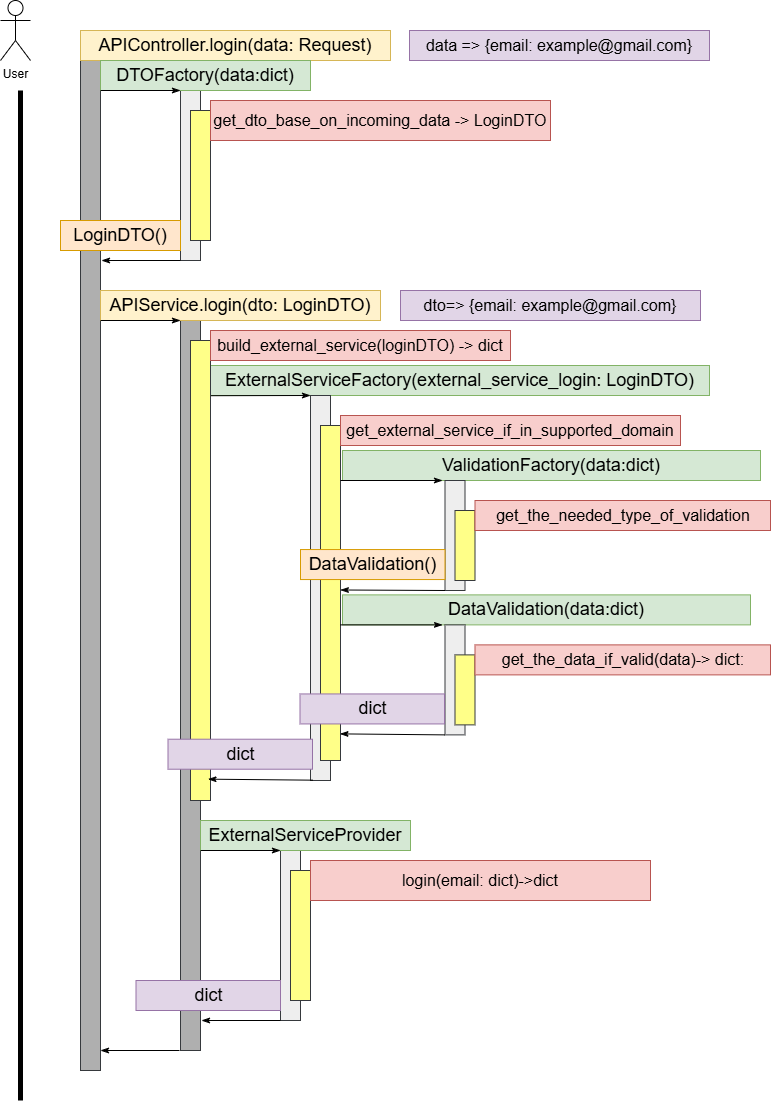

The diagram above was exported from draw.io. Its source (the exported page's mxGraphModel, read from the mxfile embedded in the PNG):
<mxGraphModel dx="2100" dy="1114" grid="1" gridSize="10" guides="1" tooltips="1" connect="1" arrows="1" fold="1" page="1" pageScale="1" pageWidth="827" pageHeight="1169" math="0" shadow="0">
  <root>
    <mxCell id="0" />
    <mxCell id="1" parent="0" />
    <mxCell id="BVX1cWCntM5CfbfvmW4t-6" value="ExternalServiceFactory(external_service_login: LoginDTO)" style="text;html=1;align=center;verticalAlign=middle;whiteSpace=wrap;rounded=0;fontSize=18;fillColor=#d5e8d4;strokeColor=#82b366;" parent="1" vertex="1">
      <mxGeometry x="250" y="385" width="499" height="30" as="geometry" />
    </mxCell>
    <mxCell id="3e83TXeyQENi1yG6ixCn-1" value="" style="rounded=0;whiteSpace=wrap;html=1;fillColor=#AFAFAF;strokeColor=#36393d;" parent="1" vertex="1">
      <mxGeometry x="120" y="80" width="20" height="1010" as="geometry" />
    </mxCell>
    <mxCell id="3e83TXeyQENi1yG6ixCn-2" value="User" style="shape=umlActor;verticalLabelPosition=bottom;verticalAlign=top;html=1;outlineConnect=0;" parent="1" vertex="1">
      <mxGeometry x="40" y="20" width="30" height="60" as="geometry" />
    </mxCell>
    <mxCell id="3e83TXeyQENi1yG6ixCn-4" value="APIController.login(data: Request)" style="text;html=1;align=center;verticalAlign=middle;whiteSpace=wrap;rounded=0;fontSize=18;fillColor=#fff2cc;strokeColor=#d6b656;" parent="1" vertex="1">
      <mxGeometry x="120" y="50" width="310" height="30" as="geometry" />
    </mxCell>
    <mxCell id="3e83TXeyQENi1yG6ixCn-5" value="data =&amp;gt; {email: example@gmail.com}" style="text;html=1;align=center;verticalAlign=middle;whiteSpace=wrap;rounded=0;fontSize=16;fillColor=#e1d5e7;strokeColor=#9673a6;" parent="1" vertex="1">
      <mxGeometry x="449" y="50" width="300" height="30" as="geometry" />
    </mxCell>
    <mxCell id="3e83TXeyQENi1yG6ixCn-6" value="" style="rounded=0;whiteSpace=wrap;html=1;fillColor=#eeeeee;strokeColor=#36393d;" parent="1" vertex="1">
      <mxGeometry x="220" y="110" width="20" height="170" as="geometry" />
    </mxCell>
    <mxCell id="3e83TXeyQENi1yG6ixCn-9" value="DTOFactory(data:dict)" style="text;html=1;align=center;verticalAlign=middle;whiteSpace=wrap;rounded=0;fontSize=18;fillColor=#d5e8d4;strokeColor=#82b366;" parent="1" vertex="1">
      <mxGeometry x="140" y="80" width="210" height="30" as="geometry" />
    </mxCell>
    <mxCell id="3e83TXeyQENi1yG6ixCn-10" value="" style="rounded=0;whiteSpace=wrap;html=1;fillColor=#ffff88;strokeColor=#36393d;" parent="1" vertex="1">
      <mxGeometry x="230" y="130" width="20" height="130" as="geometry" />
    </mxCell>
    <mxCell id="3e83TXeyQENi1yG6ixCn-12" value="get_dto_base_on_incoming_data -&amp;gt; LoginDTO" style="text;html=1;align=center;verticalAlign=middle;whiteSpace=wrap;rounded=0;fontSize=16;fillColor=#f8cecc;strokeColor=#b85450;" parent="1" vertex="1">
      <mxGeometry x="250" y="120" width="340" height="40" as="geometry" />
    </mxCell>
    <mxCell id="3e83TXeyQENi1yG6ixCn-13" value="" style="endArrow=none;html=1;rounded=0;exitX=1.036;exitY=0.078;exitDx=0;exitDy=0;exitPerimeter=0;entryX=-0.023;entryY=0.058;entryDx=0;entryDy=0;entryPerimeter=0;startFill=1;startArrow=classicThin;" parent="1" edge="1">
      <mxGeometry width="50" height="50" relative="1" as="geometry">
        <mxPoint x="141" y="280" as="sourcePoint" />
        <mxPoint x="220" y="280" as="targetPoint" />
      </mxGeometry>
    </mxCell>
    <mxCell id="3e83TXeyQENi1yG6ixCn-14" value="LoginDTO()" style="text;html=1;align=center;verticalAlign=middle;whiteSpace=wrap;rounded=0;fontSize=18;fillColor=#ffe6cc;strokeColor=#d79b00;" parent="1" vertex="1">
      <mxGeometry x="100" y="240" width="120" height="30" as="geometry" />
    </mxCell>
    <mxCell id="3e83TXeyQENi1yG6ixCn-15" value="" style="endArrow=classicThin;html=1;rounded=0;exitX=0;exitY=1;exitDx=0;exitDy=0;entryX=-0.023;entryY=0.058;entryDx=0;entryDy=0;entryPerimeter=0;startFill=0;startArrow=none;endFill=1;" parent="1" source="3e83TXeyQENi1yG6ixCn-9" edge="1">
      <mxGeometry width="50" height="50" relative="1" as="geometry">
        <mxPoint x="141" y="110" as="sourcePoint" />
        <mxPoint x="220" y="110" as="targetPoint" />
      </mxGeometry>
    </mxCell>
    <mxCell id="3e83TXeyQENi1yG6ixCn-16" value="" style="rounded=0;whiteSpace=wrap;html=1;fillColor=#AFAFAF;strokeColor=#36393d;" parent="1" vertex="1">
      <mxGeometry x="220" y="340" width="20" height="730" as="geometry" />
    </mxCell>
    <mxCell id="3e83TXeyQENi1yG6ixCn-17" value="" style="endArrow=none;html=1;rounded=0;strokeWidth=5;" parent="1" edge="1">
      <mxGeometry width="50" height="50" relative="1" as="geometry">
        <mxPoint x="60" y="1120" as="sourcePoint" />
        <mxPoint x="60" y="110" as="targetPoint" />
      </mxGeometry>
    </mxCell>
    <mxCell id="3e83TXeyQENi1yG6ixCn-18" value="" style="endArrow=none;html=1;rounded=0;exitX=1.036;exitY=0.078;exitDx=0;exitDy=0;exitPerimeter=0;entryX=-0.023;entryY=0.058;entryDx=0;entryDy=0;entryPerimeter=0;startFill=1;startArrow=classicThin;" parent="1" edge="1">
      <mxGeometry width="50" height="50" relative="1" as="geometry">
        <mxPoint x="140" y="1070" as="sourcePoint" />
        <mxPoint x="219" y="1070" as="targetPoint" />
      </mxGeometry>
    </mxCell>
    <mxCell id="3e83TXeyQENi1yG6ixCn-19" value="APIService.login(dto: LoginDTO)" style="text;html=1;align=center;verticalAlign=middle;whiteSpace=wrap;rounded=0;fontSize=18;fillColor=#fff2cc;strokeColor=#d6b656;" parent="1" vertex="1">
      <mxGeometry x="140" y="310" width="280" height="30" as="geometry" />
    </mxCell>
    <mxCell id="3e83TXeyQENi1yG6ixCn-20" value="" style="endArrow=classicThin;html=1;rounded=0;exitX=0;exitY=1;exitDx=0;exitDy=0;startFill=0;startArrow=none;endFill=1;" parent="1" source="3e83TXeyQENi1yG6ixCn-19" edge="1">
      <mxGeometry width="50" height="50" relative="1" as="geometry">
        <mxPoint x="141" y="338.46000000000004" as="sourcePoint" />
        <mxPoint x="220" y="340" as="targetPoint" />
      </mxGeometry>
    </mxCell>
    <mxCell id="BVX1cWCntM5CfbfvmW4t-1" value="dto=&amp;gt; {email: example@gmail.com}" style="text;html=1;align=center;verticalAlign=middle;whiteSpace=wrap;rounded=0;fontSize=16;fillColor=#e1d5e7;strokeColor=#9673a6;" parent="1" vertex="1">
      <mxGeometry x="440" y="310" width="300" height="30" as="geometry" />
    </mxCell>
    <mxCell id="BVX1cWCntM5CfbfvmW4t-2" value="" style="rounded=0;whiteSpace=wrap;html=1;fillColor=#ffff88;strokeColor=#36393d;" parent="1" vertex="1">
      <mxGeometry x="230" y="360" width="20" height="460" as="geometry" />
    </mxCell>
    <mxCell id="BVX1cWCntM5CfbfvmW4t-3" value="build_external_service(loginDTO) -&amp;gt; dict" style="text;html=1;align=center;verticalAlign=middle;whiteSpace=wrap;rounded=0;fontSize=16;fillColor=#f8cecc;strokeColor=#b85450;" parent="1" vertex="1">
      <mxGeometry x="250" y="350" width="300" height="30" as="geometry" />
    </mxCell>
    <mxCell id="BVX1cWCntM5CfbfvmW4t-4" value="" style="rounded=0;whiteSpace=wrap;html=1;fillColor=#eeeeee;strokeColor=#36393d;" parent="1" vertex="1">
      <mxGeometry x="350" y="415" width="20" height="385" as="geometry" />
    </mxCell>
    <mxCell id="BVX1cWCntM5CfbfvmW4t-5" value="" style="endArrow=classicThin;html=1;rounded=0;exitX=1.022;exitY=0.12;exitDx=0;exitDy=0;startFill=0;startArrow=none;endFill=1;exitPerimeter=0;" parent="1" source="BVX1cWCntM5CfbfvmW4t-2" edge="1">
      <mxGeometry width="50" height="50" relative="1" as="geometry">
        <mxPoint x="270" y="415" as="sourcePoint" />
        <mxPoint x="350" y="415" as="targetPoint" />
      </mxGeometry>
    </mxCell>
    <mxCell id="BVX1cWCntM5CfbfvmW4t-8" value="" style="rounded=0;whiteSpace=wrap;html=1;fillColor=#ffff88;strokeColor=#36393d;" parent="1" vertex="1">
      <mxGeometry x="360" y="445" width="20" height="335" as="geometry" />
    </mxCell>
    <mxCell id="BVX1cWCntM5CfbfvmW4t-10" value="get_external_service_if_in_supported_domain" style="text;html=1;align=center;verticalAlign=middle;whiteSpace=wrap;rounded=0;fontSize=16;fillColor=#f8cecc;strokeColor=#b85450;" parent="1" vertex="1">
      <mxGeometry x="380" y="435" width="340" height="30" as="geometry" />
    </mxCell>
    <mxCell id="BVX1cWCntM5CfbfvmW4t-11" value="ValidationFactory(data:dict)" style="text;html=1;align=center;verticalAlign=middle;whiteSpace=wrap;rounded=0;fontSize=18;fillColor=#d5e8d4;strokeColor=#82b366;" parent="1" vertex="1">
      <mxGeometry x="382" y="470" width="418" height="30" as="geometry" />
    </mxCell>
    <mxCell id="BVX1cWCntM5CfbfvmW4t-12" value="" style="endArrow=classicThin;html=1;rounded=0;exitX=0.921;exitY=0.153;exitDx=0;exitDy=0;startFill=0;startArrow=none;endFill=1;exitPerimeter=0;" parent="1" edge="1">
      <mxGeometry width="50" height="50" relative="1" as="geometry">
        <mxPoint x="380" y="500" as="sourcePoint" />
        <mxPoint x="482" y="500" as="targetPoint" />
      </mxGeometry>
    </mxCell>
    <mxCell id="BVX1cWCntM5CfbfvmW4t-13" value="" style="rounded=0;whiteSpace=wrap;html=1;fillColor=#eeeeee;strokeColor=#36393d;" parent="1" vertex="1">
      <mxGeometry x="484.5" y="500" width="20" height="110" as="geometry" />
    </mxCell>
    <mxCell id="BVX1cWCntM5CfbfvmW4t-14" value="" style="rounded=0;whiteSpace=wrap;html=1;fillColor=#ffff88;strokeColor=#36393d;" parent="1" vertex="1">
      <mxGeometry x="494.5" y="530" width="20" height="70" as="geometry" />
    </mxCell>
    <mxCell id="BVX1cWCntM5CfbfvmW4t-15" value="get_the_needed_type_of_validation" style="text;html=1;align=center;verticalAlign=middle;whiteSpace=wrap;rounded=0;fontSize=16;fillColor=#f8cecc;strokeColor=#b85450;" parent="1" vertex="1">
      <mxGeometry x="514.5" y="520" width="295.5" height="30" as="geometry" />
    </mxCell>
    <mxCell id="BVX1cWCntM5CfbfvmW4t-17" value="" style="endArrow=none;html=1;rounded=0;exitX=0.995;exitY=0.491;exitDx=0;exitDy=0;exitPerimeter=0;entryX=0;entryY=1;entryDx=0;entryDy=0;startFill=1;startArrow=classicThin;" parent="1" source="BVX1cWCntM5CfbfvmW4t-8" target="BVX1cWCntM5CfbfvmW4t-13" edge="1">
      <mxGeometry width="50" height="50" relative="1" as="geometry">
        <mxPoint x="380" y="609.05" as="sourcePoint" />
        <mxPoint x="459" y="609.05" as="targetPoint" />
      </mxGeometry>
    </mxCell>
    <mxCell id="BVX1cWCntM5CfbfvmW4t-18" value="DataValidation()" style="text;html=1;align=center;verticalAlign=middle;whiteSpace=wrap;rounded=0;fontSize=18;fillColor=#ffe6cc;strokeColor=#d79b00;" parent="1" vertex="1">
      <mxGeometry x="340" y="569.05" width="144.5" height="30" as="geometry" />
    </mxCell>
    <mxCell id="BVX1cWCntM5CfbfvmW4t-19" value="DataValidation(data:dict)" style="text;html=1;align=center;verticalAlign=middle;whiteSpace=wrap;rounded=0;fontSize=18;fillColor=#d5e8d4;strokeColor=#82b366;" parent="1" vertex="1">
      <mxGeometry x="382" y="614.38" width="408" height="30" as="geometry" />
    </mxCell>
    <mxCell id="BVX1cWCntM5CfbfvmW4t-20" value="" style="endArrow=classicThin;html=1;rounded=0;exitX=0.921;exitY=0.153;exitDx=0;exitDy=0;startFill=0;startArrow=none;endFill=1;exitPerimeter=0;" parent="1" edge="1">
      <mxGeometry width="50" height="50" relative="1" as="geometry">
        <mxPoint x="380" y="644.38" as="sourcePoint" />
        <mxPoint x="482" y="644.38" as="targetPoint" />
      </mxGeometry>
    </mxCell>
    <mxCell id="BVX1cWCntM5CfbfvmW4t-21" value="" style="rounded=0;whiteSpace=wrap;html=1;fillColor=#eeeeee;strokeColor=#36393d;" parent="1" vertex="1">
      <mxGeometry x="484.5" y="644.38" width="20" height="110" as="geometry" />
    </mxCell>
    <mxCell id="BVX1cWCntM5CfbfvmW4t-22" value="" style="rounded=0;whiteSpace=wrap;html=1;fillColor=#ffff88;strokeColor=#36393d;" parent="1" vertex="1">
      <mxGeometry x="494.5" y="674.38" width="20" height="70" as="geometry" />
    </mxCell>
    <mxCell id="BVX1cWCntM5CfbfvmW4t-23" value="get_the_data_if_valid(data)-&amp;gt; dict:" style="text;html=1;align=center;verticalAlign=middle;whiteSpace=wrap;rounded=0;fontSize=16;fillColor=#f8cecc;strokeColor=#b85450;" parent="1" vertex="1">
      <mxGeometry x="514.5" y="664.38" width="295.5" height="30" as="geometry" />
    </mxCell>
    <mxCell id="BVX1cWCntM5CfbfvmW4t-24" value="" style="endArrow=none;html=1;rounded=0;exitX=0.995;exitY=0.491;exitDx=0;exitDy=0;exitPerimeter=0;entryX=0;entryY=1;entryDx=0;entryDy=0;startFill=1;startArrow=classicThin;" parent="1" edge="1">
      <mxGeometry width="50" height="50" relative="1" as="geometry">
        <mxPoint x="379.5" y="753.38" as="sourcePoint" />
        <mxPoint x="484.5" y="754.38" as="targetPoint" />
      </mxGeometry>
    </mxCell>
    <mxCell id="BVX1cWCntM5CfbfvmW4t-25" value="dict" style="text;html=1;align=center;verticalAlign=middle;whiteSpace=wrap;rounded=0;fontSize=18;fillColor=#e1d5e7;strokeColor=#9673a6;" parent="1" vertex="1">
      <mxGeometry x="339.5" y="713.43" width="144.5" height="30" as="geometry" />
    </mxCell>
    <mxCell id="BVX1cWCntM5CfbfvmW4t-26" value="" style="endArrow=none;html=1;rounded=0;exitX=0.995;exitY=0.491;exitDx=0;exitDy=0;exitPerimeter=0;entryX=0;entryY=1;entryDx=0;entryDy=0;startFill=1;startArrow=classicThin;" parent="1" edge="1">
      <mxGeometry width="50" height="50" relative="1" as="geometry">
        <mxPoint x="247.5" y="798.67" as="sourcePoint" />
        <mxPoint x="352.5" y="799.67" as="targetPoint" />
      </mxGeometry>
    </mxCell>
    <mxCell id="BVX1cWCntM5CfbfvmW4t-27" value="dict" style="text;html=1;align=center;verticalAlign=middle;whiteSpace=wrap;rounded=0;fontSize=18;fillColor=#e1d5e7;strokeColor=#9673a6;" parent="1" vertex="1">
      <mxGeometry x="207.5" y="758.7199999999999" width="144.5" height="30" as="geometry" />
    </mxCell>
    <mxCell id="BVX1cWCntM5CfbfvmW4t-28" value="" style="rounded=0;whiteSpace=wrap;html=1;fillColor=#eeeeee;strokeColor=#36393d;" parent="1" vertex="1">
      <mxGeometry x="320" y="870" width="20" height="170" as="geometry" />
    </mxCell>
    <mxCell id="BVX1cWCntM5CfbfvmW4t-29" value="ExternalServiceProvider" style="text;html=1;align=center;verticalAlign=middle;whiteSpace=wrap;rounded=0;fontSize=18;fillColor=#d5e8d4;strokeColor=#82b366;" parent="1" vertex="1">
      <mxGeometry x="240" y="840" width="210" height="30" as="geometry" />
    </mxCell>
    <mxCell id="BVX1cWCntM5CfbfvmW4t-30" value="" style="rounded=0;whiteSpace=wrap;html=1;fillColor=#ffff88;strokeColor=#36393d;" parent="1" vertex="1">
      <mxGeometry x="330" y="890" width="20" height="130" as="geometry" />
    </mxCell>
    <mxCell id="BVX1cWCntM5CfbfvmW4t-31" value="login(email: dict)-&amp;gt;dict" style="text;html=1;align=center;verticalAlign=middle;whiteSpace=wrap;rounded=0;fontSize=16;fillColor=#f8cecc;strokeColor=#b85450;" parent="1" vertex="1">
      <mxGeometry x="350" y="880" width="340" height="40" as="geometry" />
    </mxCell>
    <mxCell id="BVX1cWCntM5CfbfvmW4t-32" value="" style="endArrow=none;html=1;rounded=0;exitX=1.036;exitY=0.078;exitDx=0;exitDy=0;exitPerimeter=0;entryX=-0.023;entryY=0.058;entryDx=0;entryDy=0;entryPerimeter=0;startFill=1;startArrow=classicThin;" parent="1" edge="1">
      <mxGeometry width="50" height="50" relative="1" as="geometry">
        <mxPoint x="241" y="1040" as="sourcePoint" />
        <mxPoint x="320" y="1040" as="targetPoint" />
      </mxGeometry>
    </mxCell>
    <mxCell id="BVX1cWCntM5CfbfvmW4t-34" value="" style="endArrow=classicThin;html=1;rounded=0;exitX=0;exitY=1;exitDx=0;exitDy=0;entryX=-0.023;entryY=0.058;entryDx=0;entryDy=0;entryPerimeter=0;startFill=0;startArrow=none;endFill=1;" parent="1" source="BVX1cWCntM5CfbfvmW4t-29" edge="1">
      <mxGeometry width="50" height="50" relative="1" as="geometry">
        <mxPoint x="241" y="870" as="sourcePoint" />
        <mxPoint x="320" y="870" as="targetPoint" />
      </mxGeometry>
    </mxCell>
    <mxCell id="BVX1cWCntM5CfbfvmW4t-35" value="dict" style="text;html=1;align=center;verticalAlign=middle;whiteSpace=wrap;rounded=0;fontSize=18;fillColor=#e1d5e7;strokeColor=#9673a6;" parent="1" vertex="1">
      <mxGeometry x="175.5" y="999.9999999999999" width="144.5" height="30" as="geometry" />
    </mxCell>
  </root>
</mxGraphModel>